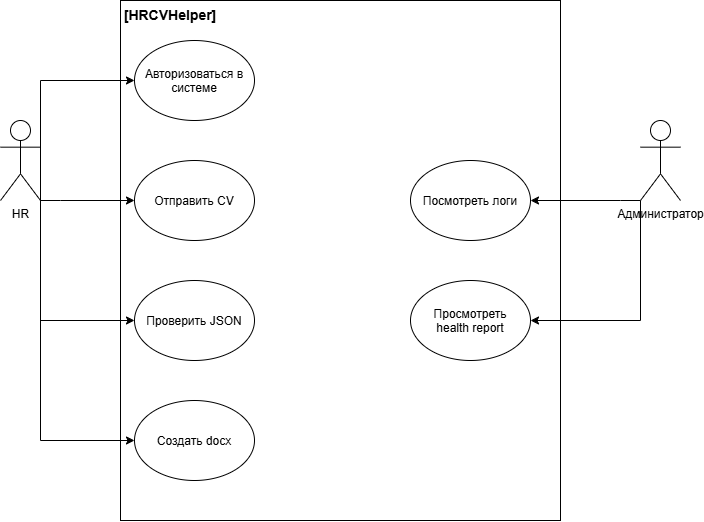

The diagram above was exported from draw.io. Its source (the exported page's mxGraphModel, read from the mxfile embedded in the PNG):
<mxGraphModel dx="1398" dy="1994" grid="1" gridSize="10" guides="1" tooltips="1" connect="1" arrows="1" fold="1" page="1" pageScale="1" pageWidth="827" pageHeight="1169" math="0" shadow="0">
  <root>
    <mxCell id="0" />
    <mxCell id="1" parent="0" />
    <mxCell id="9uYeELd5wyu7bBh5jll5-1" parent="1" style="rounded=0;whiteSpace=wrap;html=1;fillColor=none;" value="" vertex="1">
      <mxGeometry height="520" width="440" x="280" y="-80" as="geometry" />
    </mxCell>
    <mxCell id="9uYeELd5wyu7bBh5jll5-2" parent="1" style="ellipse;whiteSpace=wrap;html=1;shapeInside=1;fillColor=none;" value="Отправить CV" vertex="1">
      <mxGeometry height="80" width="120" x="294" y="80" as="geometry" />
    </mxCell>
    <mxCell id="9uYeELd5wyu7bBh5jll5-4" parent="1" style="ellipse;whiteSpace=wrap;html=1;shapeInside=1;fillColor=none;" value="Проверить JSON" vertex="1">
      <mxGeometry height="80" width="120" x="294" y="200" as="geometry" />
    </mxCell>
    <mxCell id="9uYeELd5wyu7bBh5jll5-5" parent="1" style="ellipse;whiteSpace=wrap;html=1;shapeInside=1;fillColor=none;" value="Создать docx" vertex="1">
      <mxGeometry height="80" width="120" x="294" y="320" as="geometry" />
    </mxCell>
    <mxCell id="9uYeELd5wyu7bBh5jll5-16" edge="1" parent="1" source="9uYeELd5wyu7bBh5jll5-7" style="edgeStyle=orthogonalEdgeStyle;rounded=0;orthogonalLoop=1;jettySize=auto;html=1;entryX=1;entryY=0.5;entryDx=0;entryDy=0;" target="9uYeELd5wyu7bBh5jll5-9">
      <mxGeometry relative="1" as="geometry">
        <Array as="points">
          <mxPoint x="780" y="120" />
          <mxPoint x="780" y="120" />
        </Array>
      </mxGeometry>
    </mxCell>
    <mxCell id="9uYeELd5wyu7bBh5jll5-17" edge="1" parent="1" source="9uYeELd5wyu7bBh5jll5-7" style="edgeStyle=orthogonalEdgeStyle;rounded=0;orthogonalLoop=1;jettySize=auto;html=1;entryX=1;entryY=0.5;entryDx=0;entryDy=0;" target="9uYeELd5wyu7bBh5jll5-10">
      <mxGeometry relative="1" x="-0.1739" as="geometry">
        <Array as="points">
          <mxPoint x="800" y="240" />
        </Array>
      </mxGeometry>
    </mxCell>
    <mxCell id="9uYeELd5wyu7bBh5jll5-7" parent="1" style="shape=umlActor;verticalLabelPosition=bottom;verticalAlign=top;html=1;outlineConnect=0;" value="Администратор" vertex="1">
      <mxGeometry height="80" width="40" x="800" y="40" as="geometry" />
    </mxCell>
    <mxCell id="9uYeELd5wyu7bBh5jll5-11" edge="1" parent="1" source="9uYeELd5wyu7bBh5jll5-8" style="edgeStyle=orthogonalEdgeStyle;rounded=0;orthogonalLoop=1;jettySize=auto;html=1;exitX=1;exitY=1;exitDx=0;exitDy=0;exitPerimeter=0;entryX=0;entryY=0.5;entryDx=0;entryDy=0;" target="9uYeELd5wyu7bBh5jll5-4">
      <mxGeometry relative="1" as="geometry" />
    </mxCell>
    <mxCell id="9uYeELd5wyu7bBh5jll5-12" edge="1" parent="1" source="9uYeELd5wyu7bBh5jll5-8" style="edgeStyle=orthogonalEdgeStyle;rounded=0;orthogonalLoop=1;jettySize=auto;html=1;exitX=1;exitY=1;exitDx=0;exitDy=0;exitPerimeter=0;entryX=0;entryY=0.5;entryDx=0;entryDy=0;" target="9uYeELd5wyu7bBh5jll5-2">
      <mxGeometry relative="1" as="geometry">
        <Array as="points">
          <mxPoint x="220" y="120" />
          <mxPoint x="220" y="120" />
        </Array>
      </mxGeometry>
    </mxCell>
    <mxCell id="9uYeELd5wyu7bBh5jll5-13" edge="1" parent="1" source="9uYeELd5wyu7bBh5jll5-8" style="edgeStyle=orthogonalEdgeStyle;rounded=0;orthogonalLoop=1;jettySize=auto;html=1;entryX=0;entryY=0.5;entryDx=0;entryDy=0;" target="9uYeELd5wyu7bBh5jll5-5">
      <mxGeometry relative="1" as="geometry">
        <Array as="points">
          <mxPoint x="200" y="360" />
        </Array>
      </mxGeometry>
    </mxCell>
    <mxCell id="XrQkmFLrssY_KyD7qrHM-2" edge="1" parent="1" source="9uYeELd5wyu7bBh5jll5-8" style="edgeStyle=orthogonalEdgeStyle;rounded=0;orthogonalLoop=1;jettySize=auto;html=1;exitX=1;exitY=1;exitDx=0;exitDy=0;exitPerimeter=0;" target="XrQkmFLrssY_KyD7qrHM-1">
      <mxGeometry relative="1" x="0.3646" as="geometry">
        <Array as="points">
          <mxPoint x="200" />
        </Array>
      </mxGeometry>
    </mxCell>
    <mxCell id="9uYeELd5wyu7bBh5jll5-8" parent="1" style="shape=umlActor;verticalLabelPosition=bottom;verticalAlign=top;html=1;outlineConnect=0;" value="HR" vertex="1">
      <mxGeometry height="80" width="40" x="160" y="40" as="geometry" />
    </mxCell>
    <mxCell id="9uYeELd5wyu7bBh5jll5-9" parent="1" style="ellipse;whiteSpace=wrap;html=1;shapeInside=1;fillColor=none;" value="Посмотреть логи" vertex="1">
      <mxGeometry height="80" width="120" x="570" y="80" as="geometry" />
    </mxCell>
    <mxCell id="9uYeELd5wyu7bBh5jll5-10" parent="1" style="ellipse;whiteSpace=wrap;html=1;shapeInside=1;fillColor=none;" value="Просмотреть health report" vertex="1">
      <mxGeometry height="80" width="120" x="570" y="200" as="geometry" />
    </mxCell>
    <mxCell id="9uYeELd5wyu7bBh5jll5-18" parent="1" style="text;html=1;whiteSpace=wrap;strokeColor=none;fillColor=none;align=center;verticalAlign=middle;rounded=0;" value="&lt;font style=&quot;font-size: 14px;&quot;&gt;&lt;b&gt;[HRCVHelper]&lt;/b&gt;&lt;/font&gt;" vertex="1">
      <mxGeometry height="30" width="60" x="300" y="-80" as="geometry" />
    </mxCell>
    <mxCell id="XrQkmFLrssY_KyD7qrHM-1" parent="1" style="ellipse;whiteSpace=wrap;html=1;shapeInside=1;fillColor=none;" value="Авторизоваться в системе" vertex="1">
      <mxGeometry height="80" width="120" x="294" y="-40" as="geometry" />
    </mxCell>
  </root>
</mxGraphModel>